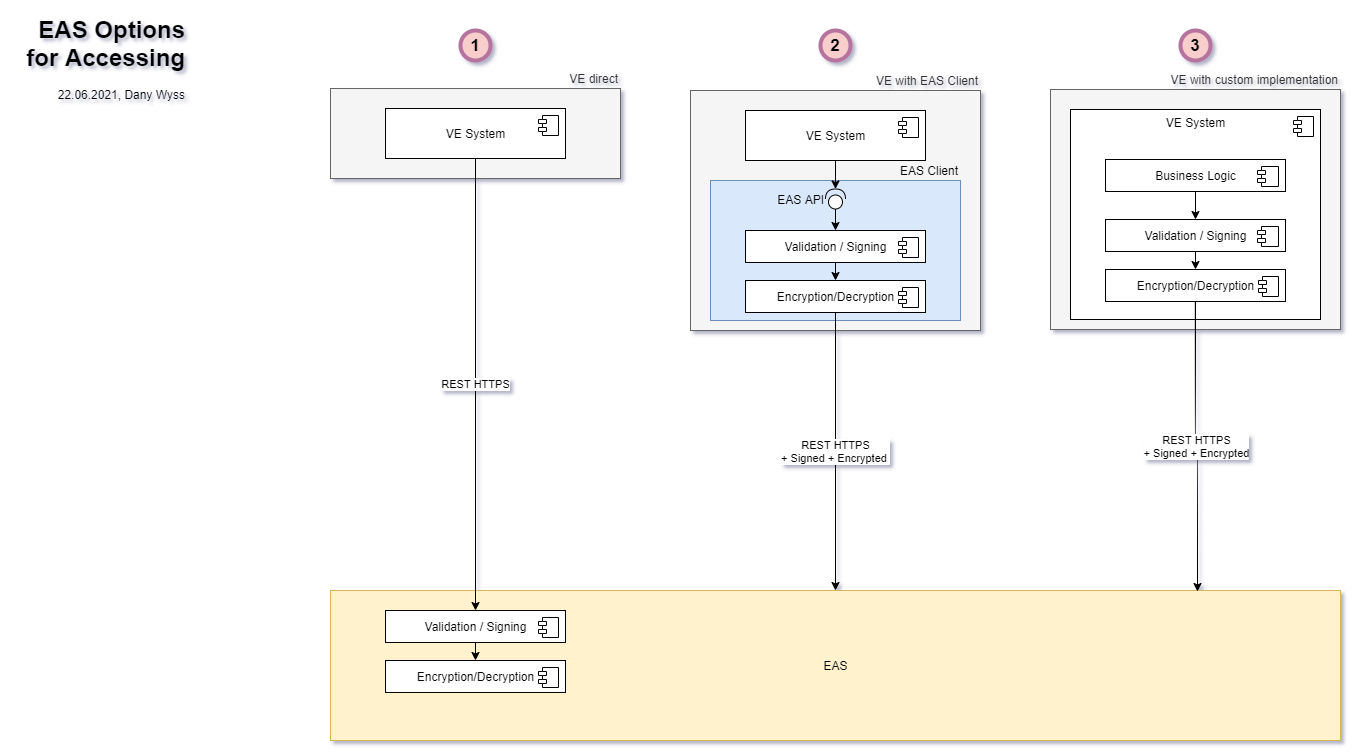

The diagram above was exported from draw.io. Its source (the exported page's mxGraphModel, read from the mxfile embedded in the PNG):
<mxGraphModel dx="1086" dy="966" grid="1" gridSize="10" guides="1" tooltips="1" connect="1" arrows="1" fold="1" page="1" pageScale="1" pageWidth="827" pageHeight="1169" math="0" shadow="0">
  <root>
    <mxCell id="0" />
    <mxCell id="1" parent="0" />
    <mxCell id="2bWrTQHtxKe972DNW4U8-4" value="VE with EAS Client" style="rounded=0;whiteSpace=wrap;html=1;labelPosition=center;verticalLabelPosition=top;align=right;verticalAlign=bottom;fillColor=#f5f5f5;strokeColor=#666666;fontColor=#333333;" parent="1" vertex="1">
      <mxGeometry x="710" y="120" width="290" height="240" as="geometry" />
    </mxCell>
    <mxCell id="2bWrTQHtxKe972DNW4U8-15" value="EAS Client" style="rounded=0;whiteSpace=wrap;html=1;labelPosition=center;verticalLabelPosition=top;align=right;verticalAlign=bottom;fillColor=#dae8fc;strokeColor=#6c8ebf;" parent="1" vertex="1">
      <mxGeometry x="730" y="210" width="250" height="140" as="geometry" />
    </mxCell>
    <mxCell id="nSBMyo-5BayXUaYyEA1J-1" value="VE direct" style="rounded=0;whiteSpace=wrap;html=1;labelPosition=center;verticalLabelPosition=top;align=right;verticalAlign=bottom;fillColor=#f5f5f5;strokeColor=#666666;fontColor=#333333;" parent="1" vertex="1">
      <mxGeometry x="350" y="118" width="290" height="90" as="geometry" />
    </mxCell>
    <mxCell id="Igw9Wb0Omug7A6ZgGJy--19" value="EAS" style="html=1;dropTarget=0;fillColor=#fff2cc;strokeColor=#d6b656;" parent="1" vertex="1">
      <mxGeometry x="350" y="620" width="1010" height="150" as="geometry" />
    </mxCell>
    <mxCell id="nSBMyo-5BayXUaYyEA1J-4" value="REST HTTPS" style="edgeStyle=orthogonalEdgeStyle;orthogonalLoop=1;jettySize=auto;html=1;exitX=0.5;exitY=1;exitDx=0;exitDy=0;startArrow=none;startFill=0;endArrow=classic;endFill=1;curved=1;entryX=0.5;entryY=0;entryDx=0;entryDy=0;" parent="1" source="nSBMyo-5BayXUaYyEA1J-6" edge="1" target="ylY0HWR-Q5l4A4ZdZx5A-3">
      <mxGeometry relative="1" as="geometry">
        <mxPoint x="496.25800000000004" y="630" as="targetPoint" />
      </mxGeometry>
    </mxCell>
    <mxCell id="nSBMyo-5BayXUaYyEA1J-6" value="VE System" style="html=1;dropTarget=0;align=center;" parent="1" vertex="1">
      <mxGeometry x="405" y="138" width="180" height="50" as="geometry" />
    </mxCell>
    <mxCell id="nSBMyo-5BayXUaYyEA1J-7" value="" style="shape=module;jettyWidth=8;jettyHeight=4;" parent="nSBMyo-5BayXUaYyEA1J-6" vertex="1">
      <mxGeometry x="1" width="20" height="20" relative="1" as="geometry">
        <mxPoint x="-27" y="7" as="offset" />
      </mxGeometry>
    </mxCell>
    <mxCell id="gDjesV8vamtnDD7dKKPB-19" value="&lt;h1&gt;EAS Options for Accessing&lt;/h1&gt;&lt;p&gt;22.06.2021, Dany Wyss&lt;/p&gt;" style="text;html=1;strokeColor=none;fillColor=none;spacing=5;spacingTop=-20;whiteSpace=wrap;overflow=hidden;rounded=0;dashed=1;align=right;" parent="1" vertex="1">
      <mxGeometry x="20" y="40" width="190" height="120" as="geometry" />
    </mxCell>
    <mxCell id="2bWrTQHtxKe972DNW4U8-5" value="VE System" style="html=1;dropTarget=0;align=center;" parent="1" vertex="1">
      <mxGeometry x="765" y="140" width="180" height="50" as="geometry" />
    </mxCell>
    <mxCell id="2bWrTQHtxKe972DNW4U8-6" value="" style="shape=module;jettyWidth=8;jettyHeight=4;" parent="2bWrTQHtxKe972DNW4U8-5" vertex="1">
      <mxGeometry x="1" width="20" height="20" relative="1" as="geometry">
        <mxPoint x="-27" y="7" as="offset" />
      </mxGeometry>
    </mxCell>
    <mxCell id="2bWrTQHtxKe972DNW4U8-10" value="Encryption/Decryption" style="html=1;dropTarget=0;" parent="1" vertex="1">
      <mxGeometry x="765" y="310" width="180" height="32" as="geometry" />
    </mxCell>
    <mxCell id="2bWrTQHtxKe972DNW4U8-11" value="" style="shape=module;jettyWidth=8;jettyHeight=4;" parent="2bWrTQHtxKe972DNW4U8-10" vertex="1">
      <mxGeometry x="1" width="20" height="20" relative="1" as="geometry">
        <mxPoint x="-27" y="7" as="offset" />
      </mxGeometry>
    </mxCell>
    <mxCell id="2bWrTQHtxKe972DNW4U8-12" value="Validation / Signing" style="html=1;dropTarget=0;" parent="1" vertex="1">
      <mxGeometry x="765" y="260" width="180" height="32" as="geometry" />
    </mxCell>
    <mxCell id="2bWrTQHtxKe972DNW4U8-13" value="" style="shape=module;jettyWidth=8;jettyHeight=4;" parent="2bWrTQHtxKe972DNW4U8-12" vertex="1">
      <mxGeometry x="1" width="20" height="20" relative="1" as="geometry">
        <mxPoint x="-27" y="7" as="offset" />
      </mxGeometry>
    </mxCell>
    <mxCell id="2bWrTQHtxKe972DNW4U8-14" value="" style="endArrow=classic;html=1;exitX=0.5;exitY=1;exitDx=0;exitDy=0;entryX=0.5;entryY=0;entryDx=0;entryDy=0;" parent="1" source="2bWrTQHtxKe972DNW4U8-12" target="2bWrTQHtxKe972DNW4U8-10" edge="1">
      <mxGeometry width="50" height="50" relative="1" as="geometry">
        <mxPoint x="1065" y="284.5" as="sourcePoint" />
        <mxPoint x="1115" y="234.5" as="targetPoint" />
      </mxGeometry>
    </mxCell>
    <mxCell id="2bWrTQHtxKe972DNW4U8-17" value="EAS API" style="shape=providedRequiredInterface;html=1;verticalLabelPosition=middle;rotation=0;labelPosition=left;align=right;verticalAlign=middle;horizontal=1;direction=north;fontStyle=0" parent="1" vertex="1">
      <mxGeometry x="845" y="218.5" width="20" height="20" as="geometry" />
    </mxCell>
    <mxCell id="2bWrTQHtxKe972DNW4U8-18" value="" style="endArrow=classic;html=1;exitX=0.5;exitY=1;exitDx=0;exitDy=0;entryX=1;entryY=0.5;entryDx=0;entryDy=0;entryPerimeter=0;" parent="1" source="2bWrTQHtxKe972DNW4U8-5" target="2bWrTQHtxKe972DNW4U8-17" edge="1">
      <mxGeometry width="50" height="50" relative="1" as="geometry">
        <mxPoint x="840" y="610" as="sourcePoint" />
        <mxPoint x="890" y="560" as="targetPoint" />
      </mxGeometry>
    </mxCell>
    <mxCell id="2bWrTQHtxKe972DNW4U8-20" value="" style="endArrow=classic;html=1;exitX=0;exitY=0.5;exitDx=0;exitDy=0;exitPerimeter=0;entryX=0.5;entryY=0;entryDx=0;entryDy=0;" parent="1" source="2bWrTQHtxKe972DNW4U8-17" target="2bWrTQHtxKe972DNW4U8-12" edge="1">
      <mxGeometry width="50" height="50" relative="1" as="geometry">
        <mxPoint x="840" y="610" as="sourcePoint" />
        <mxPoint x="890" y="560" as="targetPoint" />
      </mxGeometry>
    </mxCell>
    <mxCell id="2bWrTQHtxKe972DNW4U8-23" value="REST HTTPS&lt;br&gt;+ Signed + Encrypted&amp;nbsp;" style="endArrow=classic;html=1;exitX=0.5;exitY=1;exitDx=0;exitDy=0;entryX=0.5;entryY=0;entryDx=0;entryDy=0;rounded=1;" parent="1" source="2bWrTQHtxKe972DNW4U8-10" edge="1" target="Igw9Wb0Omug7A6ZgGJy--19">
      <mxGeometry width="50" height="50" relative="1" as="geometry">
        <mxPoint x="840" y="610" as="sourcePoint" />
        <mxPoint x="855" y="630" as="targetPoint" />
      </mxGeometry>
    </mxCell>
    <mxCell id="s-9jN0mSEfxyRonpR-mP-1" value="VE with custom implementation" style="rounded=0;whiteSpace=wrap;html=1;labelPosition=center;verticalLabelPosition=top;align=right;verticalAlign=bottom;fillColor=#f5f5f5;strokeColor=#666666;fontColor=#333333;" parent="1" vertex="1">
      <mxGeometry x="1070" y="119" width="290" height="240" as="geometry" />
    </mxCell>
    <mxCell id="s-9jN0mSEfxyRonpR-mP-3" value="VE System" style="html=1;dropTarget=0;align=center;verticalAlign=top;" parent="1" vertex="1">
      <mxGeometry x="1090" y="139" width="250" height="210" as="geometry" />
    </mxCell>
    <mxCell id="s-9jN0mSEfxyRonpR-mP-4" value="" style="shape=module;jettyWidth=8;jettyHeight=4;" parent="s-9jN0mSEfxyRonpR-mP-3" vertex="1">
      <mxGeometry x="1" width="20" height="20" relative="1" as="geometry">
        <mxPoint x="-27" y="7" as="offset" />
      </mxGeometry>
    </mxCell>
    <mxCell id="s-9jN0mSEfxyRonpR-mP-20" value="&lt;span style=&quot;color: rgb(0 , 0 , 0) ; font-family: &amp;#34;helvetica&amp;#34; ; font-size: 11px ; font-style: normal ; font-weight: 400 ; letter-spacing: normal ; text-align: center ; text-indent: 0px ; text-transform: none ; word-spacing: 0px ; background-color: rgb(255 , 255 , 255) ; display: inline ; float: none&quot;&gt;REST HTTPS&lt;/span&gt;&lt;br style=&quot;color: rgb(0 , 0 , 0) ; font-family: &amp;#34;helvetica&amp;#34; ; font-size: 11px ; font-style: normal ; font-weight: 400 ; letter-spacing: normal ; text-align: center ; text-indent: 0px ; text-transform: none ; word-spacing: 0px&quot;&gt;&lt;span style=&quot;color: rgb(0 , 0 , 0) ; font-family: &amp;#34;helvetica&amp;#34; ; font-size: 11px ; font-style: normal ; font-weight: 400 ; letter-spacing: normal ; text-align: center ; text-indent: 0px ; text-transform: none ; word-spacing: 0px ; background-color: rgb(255 , 255 , 255) ; display: inline ; float: none&quot;&gt;+ Signed + Encrypted&lt;/span&gt;" style="edgeStyle=orthogonalEdgeStyle;orthogonalLoop=1;jettySize=auto;html=1;exitX=0.5;exitY=1;exitDx=0;exitDy=0;curved=1;" parent="1" source="s-9jN0mSEfxyRonpR-mP-5" edge="1">
      <mxGeometry relative="1" as="geometry">
        <mxPoint x="1217" y="621" as="targetPoint" />
      </mxGeometry>
    </mxCell>
    <mxCell id="s-9jN0mSEfxyRonpR-mP-5" value="Encryption/Decryption" style="html=1;dropTarget=0;" parent="1" vertex="1">
      <mxGeometry x="1125" y="299" width="180" height="32" as="geometry" />
    </mxCell>
    <mxCell id="s-9jN0mSEfxyRonpR-mP-6" value="" style="shape=module;jettyWidth=8;jettyHeight=4;" parent="s-9jN0mSEfxyRonpR-mP-5" vertex="1">
      <mxGeometry x="1" width="20" height="20" relative="1" as="geometry">
        <mxPoint x="-27" y="7" as="offset" />
      </mxGeometry>
    </mxCell>
    <mxCell id="s-9jN0mSEfxyRonpR-mP-7" value="Validation / Signing" style="html=1;dropTarget=0;" parent="1" vertex="1">
      <mxGeometry x="1125" y="249" width="180" height="32" as="geometry" />
    </mxCell>
    <mxCell id="s-9jN0mSEfxyRonpR-mP-8" value="" style="shape=module;jettyWidth=8;jettyHeight=4;" parent="s-9jN0mSEfxyRonpR-mP-7" vertex="1">
      <mxGeometry x="1" width="21" height="20" relative="1" as="geometry">
        <mxPoint x="-28" y="7" as="offset" />
      </mxGeometry>
    </mxCell>
    <mxCell id="s-9jN0mSEfxyRonpR-mP-9" value="" style="endArrow=classic;html=1;exitX=0.5;exitY=1;exitDx=0;exitDy=0;entryX=0.5;entryY=0;entryDx=0;entryDy=0;" parent="1" source="s-9jN0mSEfxyRonpR-mP-7" target="s-9jN0mSEfxyRonpR-mP-5" edge="1">
      <mxGeometry width="50" height="50" relative="1" as="geometry">
        <mxPoint x="1425" y="273.5" as="sourcePoint" />
        <mxPoint x="1475" y="223.5" as="targetPoint" />
      </mxGeometry>
    </mxCell>
    <mxCell id="s-9jN0mSEfxyRonpR-mP-18" style="edgeStyle=orthogonalEdgeStyle;rounded=0;orthogonalLoop=1;jettySize=auto;html=1;exitX=0.5;exitY=1;exitDx=0;exitDy=0;entryX=0.5;entryY=0;entryDx=0;entryDy=0;" parent="1" source="s-9jN0mSEfxyRonpR-mP-16" target="s-9jN0mSEfxyRonpR-mP-7" edge="1">
      <mxGeometry relative="1" as="geometry" />
    </mxCell>
    <mxCell id="s-9jN0mSEfxyRonpR-mP-16" value="Business Logic" style="html=1;dropTarget=0;" parent="1" vertex="1">
      <mxGeometry x="1125" y="189" width="180" height="32" as="geometry" />
    </mxCell>
    <mxCell id="s-9jN0mSEfxyRonpR-mP-17" value="" style="shape=module;jettyWidth=8;jettyHeight=4;" parent="s-9jN0mSEfxyRonpR-mP-16" vertex="1">
      <mxGeometry x="1" width="21" height="20" relative="1" as="geometry">
        <mxPoint x="-28" y="7" as="offset" />
      </mxGeometry>
    </mxCell>
    <mxCell id="ylY0HWR-Q5l4A4ZdZx5A-1" value="Encryption/Decryption" style="html=1;dropTarget=0;" vertex="1" parent="1">
      <mxGeometry x="405" y="690" width="180" height="32" as="geometry" />
    </mxCell>
    <mxCell id="ylY0HWR-Q5l4A4ZdZx5A-2" value="" style="shape=module;jettyWidth=8;jettyHeight=4;" vertex="1" parent="ylY0HWR-Q5l4A4ZdZx5A-1">
      <mxGeometry x="1" width="20" height="20" relative="1" as="geometry">
        <mxPoint x="-27" y="7" as="offset" />
      </mxGeometry>
    </mxCell>
    <mxCell id="ylY0HWR-Q5l4A4ZdZx5A-3" value="Validation / Signing" style="html=1;dropTarget=0;" vertex="1" parent="1">
      <mxGeometry x="405" y="640" width="180" height="32" as="geometry" />
    </mxCell>
    <mxCell id="ylY0HWR-Q5l4A4ZdZx5A-4" value="" style="shape=module;jettyWidth=8;jettyHeight=4;" vertex="1" parent="ylY0HWR-Q5l4A4ZdZx5A-3">
      <mxGeometry x="1" width="20" height="20" relative="1" as="geometry">
        <mxPoint x="-27" y="7" as="offset" />
      </mxGeometry>
    </mxCell>
    <mxCell id="ylY0HWR-Q5l4A4ZdZx5A-5" value="" style="endArrow=classic;html=1;exitX=0.5;exitY=1;exitDx=0;exitDy=0;entryX=0.5;entryY=0;entryDx=0;entryDy=0;" edge="1" parent="1" source="ylY0HWR-Q5l4A4ZdZx5A-3" target="ylY0HWR-Q5l4A4ZdZx5A-1">
      <mxGeometry width="50" height="50" relative="1" as="geometry">
        <mxPoint x="705" y="664.5" as="sourcePoint" />
        <mxPoint x="755" y="614.5" as="targetPoint" />
      </mxGeometry>
    </mxCell>
    <mxCell id="9lOVH6HwR2ClnpNDDqtv-1" value="Numbers" parent="0" />
    <mxCell id="9lOVH6HwR2ClnpNDDqtv-2" value="1" style="ellipse;whiteSpace=wrap;html=1;aspect=fixed;fillColor=#f8cecc;strokeColor=#B5739D;strokeWidth=4;fontStyle=1;fontSize=17;" parent="9lOVH6HwR2ClnpNDDqtv-1" vertex="1">
      <mxGeometry x="480" y="60" width="30" height="30" as="geometry" />
    </mxCell>
    <mxCell id="9lOVH6HwR2ClnpNDDqtv-4" value="2" style="ellipse;whiteSpace=wrap;html=1;aspect=fixed;fillColor=#f8cecc;strokeColor=#B5739D;strokeWidth=4;fontStyle=1;fontSize=17;" parent="9lOVH6HwR2ClnpNDDqtv-1" vertex="1">
      <mxGeometry x="840" y="60" width="30" height="30" as="geometry" />
    </mxCell>
    <mxCell id="9lOVH6HwR2ClnpNDDqtv-6" value="3" style="ellipse;whiteSpace=wrap;html=1;aspect=fixed;fillColor=#f8cecc;strokeColor=#B5739D;strokeWidth=4;fontStyle=1;fontSize=17;" parent="9lOVH6HwR2ClnpNDDqtv-1" vertex="1">
      <mxGeometry x="1200" y="60" width="30" height="30" as="geometry" />
    </mxCell>
  </root>
</mxGraphModel>